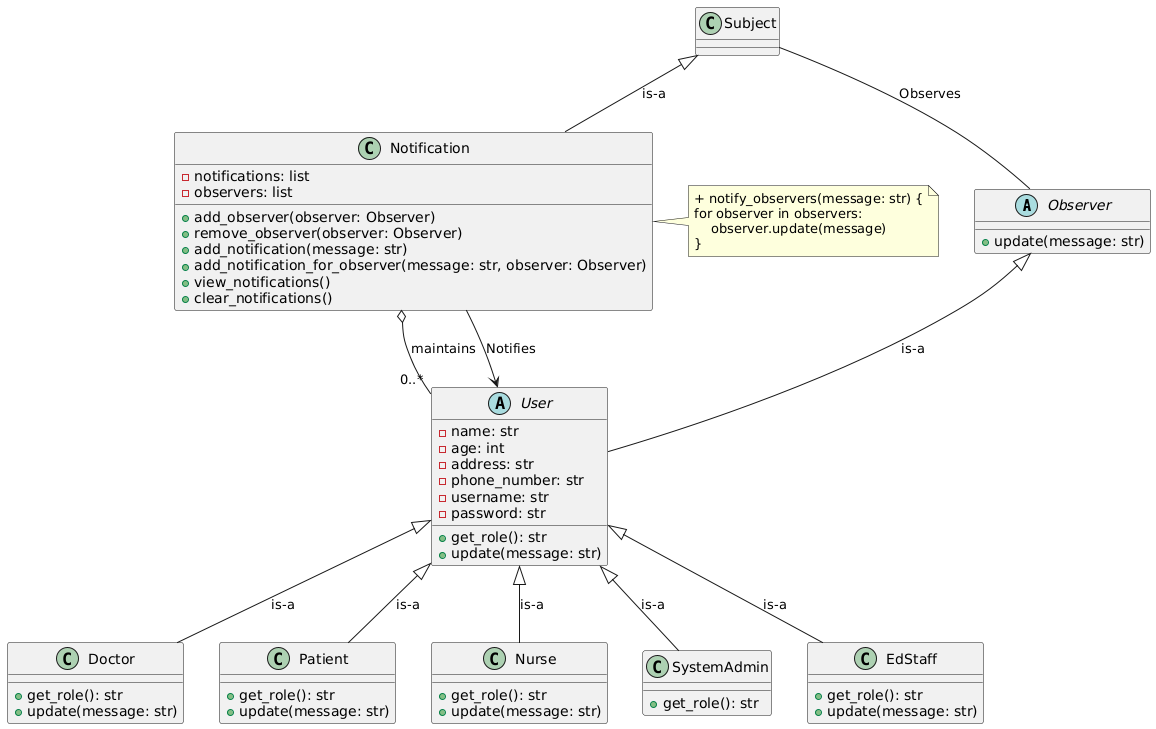

The diagram above was rendered by PlantUML. Its source (embedded in the PNG):
@startuml
' Observer interface
abstract class Observer {
    + update(message: str)
}

' User class extending Observer
abstract class User {
    - name: str
    - age: int
    - address: str
    - phone_number: str
    - username: str
    - password: str
    + get_role(): str
    + update(message: str)
}

' Concrete User classes
class Doctor {
    + get_role(): str
    + update(message: str)
}

class Patient {
    + get_role(): str
    + update(message: str)
}

class Nurse {
    + get_role(): str
    + update(message: str)
}

class SystemAdmin {
    + get_role(): str
}

class EdStaff {
    + get_role(): str
    + update(message: str)
}

' Notification class
class Notification {
    - notifications: list
    - observers: list
    + add_observer(observer: Observer)
    + remove_observer(observer: Observer)
    + add_notification(message: str)
    + add_notification_for_observer(message: str, observer: Observer)
    + view_notifications()
    + clear_notifications()
}

' Note for notify_observers with example code
note right of Notification
    + notify_observers(message: str) {
    for observer in observers:
        observer.update(message)
    }
end note

' Relationships
Subject -- Observer: "Observes"
Subject <|-- Notification : "is-a"
Observer <|-- User : "is-a"

Notification o-- "0..*" User : "maintains"
Notification --> User : "Notifies"

User <|-- Doctor : "is-a"
User <|-- Patient : "is-a"
User <|-- Nurse : "is-a"
User <|-- SystemAdmin : "is-a"
User <|-- EdStaff : "is-a"
@enduml